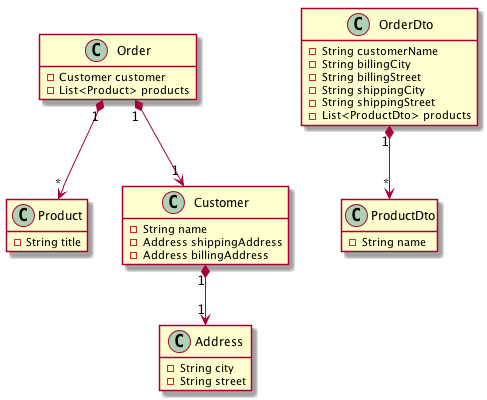

The diagram above was rendered by PlantUML. Its source (embedded in the PNG):
@startuml
hide empty methods
class Product {
    -String title
}
class Address {
    -String city
    -String street
}

class Customer {
    -String name
    -Address shippingAddress
    -Address billingAddress
}

Customer "1" *--> "1" Address

class Order {
    -Customer customer
    -List<Product> products
}

Order "1" *--> "*" Product
Order "1" *--> "1" Customer
class ProductDto {
    -String name
}
class OrderDto {
    -String customerName
    -String billingCity
    -String billingStreet
    -String shippingCity
    -String shippingStreet
    -List<ProductDto> products
}

OrderDto "1" *--> "*" ProductDto
@enduml